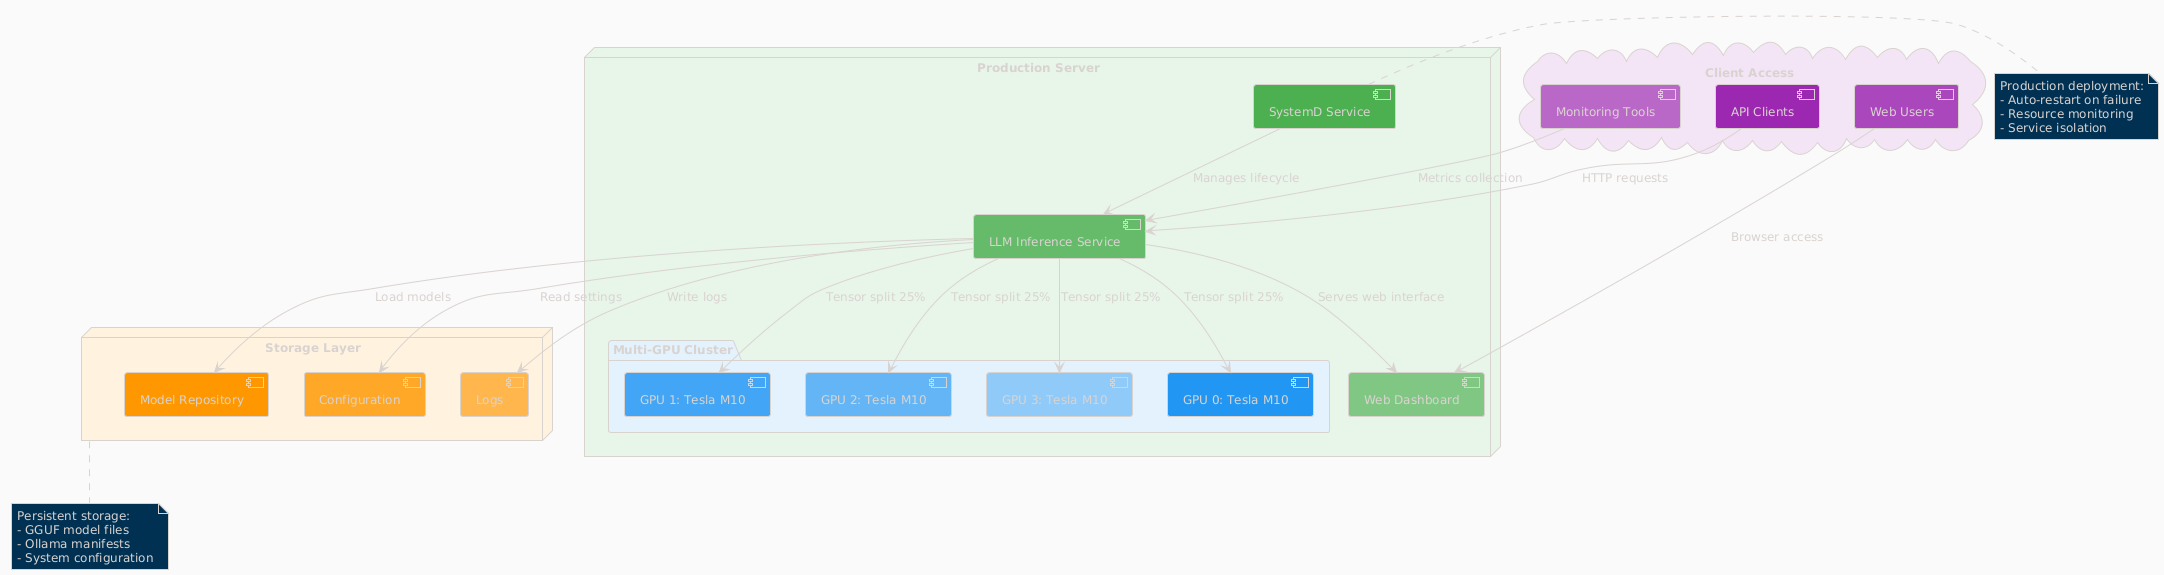

The diagram above was rendered by PlantUML. Its source (embedded in the PNG):
@startuml
!theme blueprint
skinparam backgroundColor #FAFAFA
skinparam defaultFontSize 12

node "Production Server" as PS #E8F5E9 {
    component [SystemD Service] as SystemD #4CAF50
    component [LLM Inference Service] as LIS #66BB6A
    component [Web Dashboard] as Dashboard #81C784
    
    package "Multi-GPU Cluster" #E3F2FD {
        component [GPU 0: Tesla M10] as G0 #2196F3
        component [GPU 1: Tesla M10] as G1 #42A5F5
        component [GPU 2: Tesla M10] as G2 #64B5F6
        component [GPU 3: Tesla M10] as G3 #90CAF9
    }
}

node "Storage Layer" as SL #FFF3E0 {
    database [Model Repository] as Models #FF9800
    database [Configuration] as Config #FFA726
    database [Logs] as Logs #FFB74D
}

cloud "Client Access" as CA #F3E5F5 {
    actor [API Clients] as API #9C27B0
    actor [Web Users] as Web #AB47BC
    actor [Monitoring Tools] as Mon #BA68C8
}

SystemD --> LIS : Manages lifecycle
LIS --> Dashboard : Serves web interface
LIS --> G0 : Tensor split 25%
LIS --> G1 : Tensor split 25%
LIS --> G2 : Tensor split 25%
LIS --> G3 : Tensor split 25%

LIS --> Models : Load models
LIS --> Config : Read settings
LIS --> Logs : Write logs

API --> LIS : HTTP requests
Web --> Dashboard : Browser access
Mon --> LIS : Metrics collection

note right of SystemD
  Production deployment:
  - Auto-restart on failure
  - Resource monitoring
  - Service isolation
end note

note bottom of SL
  Persistent storage:
  - GGUF model files
  - Ollama manifests
  - System configuration
end note

@enduml